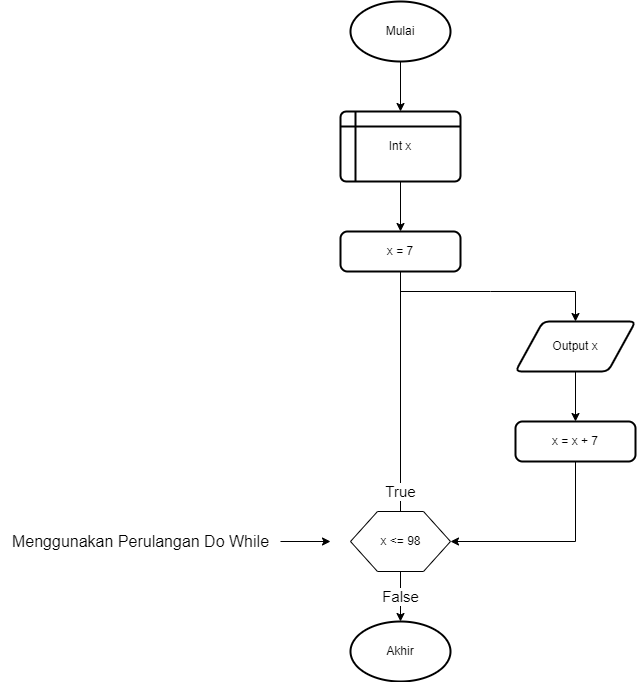

The diagram above was exported from draw.io. Its source (the exported page's mxGraphModel, read from the mxfile embedded in the PNG):
<mxGraphModel dx="1050" dy="558" grid="1" gridSize="10" guides="1" tooltips="1" connect="1" arrows="1" fold="1" page="1" pageScale="1" pageWidth="850" pageHeight="1100" math="0" shadow="0">
  <root>
    <mxCell id="0" />
    <mxCell id="1" parent="0" />
    <mxCell id="JJdUVj1QS_3gpkZ2A5KB-12" value="" style="edgeStyle=orthogonalEdgeStyle;rounded=0;orthogonalLoop=1;jettySize=auto;html=1;" parent="1" source="JJdUVj1QS_3gpkZ2A5KB-1" target="JJdUVj1QS_3gpkZ2A5KB-2" edge="1">
      <mxGeometry relative="1" as="geometry" />
    </mxCell>
    <mxCell id="JJdUVj1QS_3gpkZ2A5KB-1" value="Mulai" style="strokeWidth=2;html=1;shape=mxgraph.flowchart.start_1;whiteSpace=wrap;" parent="1" vertex="1">
      <mxGeometry x="380" y="20" width="100" height="60" as="geometry" />
    </mxCell>
    <mxCell id="JJdUVj1QS_3gpkZ2A5KB-13" value="" style="edgeStyle=orthogonalEdgeStyle;rounded=0;orthogonalLoop=1;jettySize=auto;html=1;" parent="1" source="JJdUVj1QS_3gpkZ2A5KB-2" target="JJdUVj1QS_3gpkZ2A5KB-3" edge="1">
      <mxGeometry relative="1" as="geometry" />
    </mxCell>
    <mxCell id="JJdUVj1QS_3gpkZ2A5KB-2" value="Int x" style="shape=internalStorage;whiteSpace=wrap;html=1;dx=15;dy=15;rounded=1;arcSize=8;strokeWidth=2;" parent="1" vertex="1">
      <mxGeometry x="370" y="130" width="120" height="70" as="geometry" />
    </mxCell>
    <mxCell id="JJdUVj1QS_3gpkZ2A5KB-3" value="x = 7" style="rounded=1;whiteSpace=wrap;html=1;absoluteArcSize=1;arcSize=14;strokeWidth=2;" parent="1" vertex="1">
      <mxGeometry x="370" y="250" width="120" height="40" as="geometry" />
    </mxCell>
    <mxCell id="JJdUVj1QS_3gpkZ2A5KB-15" value="" style="edgeStyle=orthogonalEdgeStyle;rounded=0;orthogonalLoop=1;jettySize=auto;html=1;" parent="1" source="JJdUVj1QS_3gpkZ2A5KB-8" target="JJdUVj1QS_3gpkZ2A5KB-9" edge="1">
      <mxGeometry relative="1" as="geometry" />
    </mxCell>
    <mxCell id="JJdUVj1QS_3gpkZ2A5KB-8" value="Output x" style="shape=parallelogram;html=1;strokeWidth=2;perimeter=parallelogramPerimeter;whiteSpace=wrap;rounded=1;arcSize=12;size=0.23;" parent="1" vertex="1">
      <mxGeometry x="545" y="340" width="120" height="50" as="geometry" />
    </mxCell>
    <mxCell id="JJdUVj1QS_3gpkZ2A5KB-17" style="edgeStyle=orthogonalEdgeStyle;rounded=0;orthogonalLoop=1;jettySize=auto;html=1;exitX=0.5;exitY=1;exitDx=0;exitDy=0;entryX=1;entryY=0.5;entryDx=0;entryDy=0;" parent="1" source="JJdUVj1QS_3gpkZ2A5KB-9" target="JJdUVj1QS_3gpkZ2A5KB-10" edge="1">
      <mxGeometry relative="1" as="geometry" />
    </mxCell>
    <mxCell id="JJdUVj1QS_3gpkZ2A5KB-9" value="x = x + 7" style="rounded=1;whiteSpace=wrap;html=1;absoluteArcSize=1;arcSize=14;strokeWidth=2;" parent="1" vertex="1">
      <mxGeometry x="545" y="440" width="120" height="40" as="geometry" />
    </mxCell>
    <mxCell id="JJdUVj1QS_3gpkZ2A5KB-25" value="False" style="edgeStyle=orthogonalEdgeStyle;rounded=0;orthogonalLoop=1;jettySize=auto;html=1;exitX=0.5;exitY=1;exitDx=0;exitDy=0;entryX=0.5;entryY=0;entryDx=0;entryDy=0;entryPerimeter=0;fontSize=15;" parent="1" source="JJdUVj1QS_3gpkZ2A5KB-10" target="JJdUVj1QS_3gpkZ2A5KB-11" edge="1">
      <mxGeometry relative="1" as="geometry" />
    </mxCell>
    <mxCell id="JJdUVj1QS_3gpkZ2A5KB-10" value="x &amp;lt;= 98" style="verticalLabelPosition=middle;verticalAlign=middle;html=1;shape=hexagon;perimeter=hexagonPerimeter2;arcSize=6;size=0.27;labelPosition=center;align=center;" parent="1" vertex="1">
      <mxGeometry x="380" y="530" width="100" height="60" as="geometry" />
    </mxCell>
    <mxCell id="JJdUVj1QS_3gpkZ2A5KB-11" value="Akhir" style="strokeWidth=2;html=1;shape=mxgraph.flowchart.start_1;whiteSpace=wrap;" parent="1" vertex="1">
      <mxGeometry x="380" y="640" width="100" height="60" as="geometry" />
    </mxCell>
    <mxCell id="JJdUVj1QS_3gpkZ2A5KB-21" value="True" style="endArrow=none;html=1;rounded=0;entryX=0.5;entryY=1;entryDx=0;entryDy=0;exitX=0.5;exitY=0;exitDx=0;exitDy=0;fontSize=15;" parent="1" source="JJdUVj1QS_3gpkZ2A5KB-10" target="JJdUVj1QS_3gpkZ2A5KB-3" edge="1">
      <mxGeometry x="-0.8333" width="50" height="50" relative="1" as="geometry">
        <mxPoint x="385" y="460" as="sourcePoint" />
        <mxPoint x="435" y="410" as="targetPoint" />
        <mxPoint as="offset" />
      </mxGeometry>
    </mxCell>
    <mxCell id="JJdUVj1QS_3gpkZ2A5KB-23" value="" style="endArrow=classic;html=1;rounded=0;entryX=0.5;entryY=0;entryDx=0;entryDy=0;" parent="1" target="JJdUVj1QS_3gpkZ2A5KB-8" edge="1">
      <mxGeometry width="50" height="50" relative="1" as="geometry">
        <mxPoint x="430" y="310" as="sourcePoint" />
        <mxPoint x="580" y="290" as="targetPoint" />
        <Array as="points">
          <mxPoint x="520" y="310" />
          <mxPoint x="605" y="310" />
        </Array>
      </mxGeometry>
    </mxCell>
    <mxCell id="JJdUVj1QS_3gpkZ2A5KB-27" style="edgeStyle=orthogonalEdgeStyle;rounded=0;orthogonalLoop=1;jettySize=auto;html=1;fontSize=15;" parent="1" source="JJdUVj1QS_3gpkZ2A5KB-26" edge="1">
      <mxGeometry relative="1" as="geometry">
        <mxPoint x="360" y="560" as="targetPoint" />
      </mxGeometry>
    </mxCell>
    <mxCell id="JJdUVj1QS_3gpkZ2A5KB-26" value="&lt;font style=&quot;font-size: 16px;&quot;&gt;Menggunakan Perulangan Do While&lt;/font&gt;" style="text;html=1;align=center;verticalAlign=middle;resizable=0;points=[];autosize=1;strokeColor=none;fillColor=none;fontSize=15;" parent="1" vertex="1">
      <mxGeometry x="30" y="545" width="280" height="30" as="geometry" />
    </mxCell>
  </root>
</mxGraphModel>